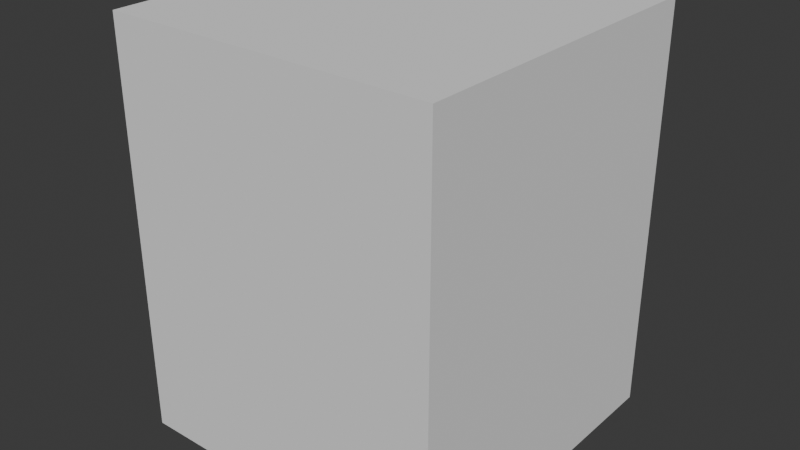 # Source: villager_00.blend  (saved by Blender 5.1.30; exported with 4.5.12 LTS)
import bpy
from mathutils import Matrix  # noqa: F401  (used for matrix-valued properties, if any)

bpy.ops.wm.read_factory_settings(use_empty=True)
scene = bpy.context.scene
scene.name = 'Scene'

# ---- collections
col_villager_00 = bpy.data.collections.new('villager_00'); scene.collection.children.link(col_villager_00)
col_villager_00_002 = bpy.data.collections.new('villager_00.002'); col_villager_00.children.link(col_villager_00_002)

# ---- materials (node trees are filled in below, after node groups)
mat_neanderthal = bpy.data.materials.new('neanderthal')

# ---- material node trees

# ---- world
world_world = bpy.data.worlds.new('World'); scene.world = world_world
world_world.use_nodes = True; world_world.node_tree.nodes.clear()
_N = world_world.node_tree.nodes; _L = world_world.node_tree.links
n0 = _N.new('ShaderNodeOutputWorld'); n0.name = 'World Output'; n0.location = (300, 300)
n1 = _N.new('ShaderNodeBackground'); n1.name = 'Background'; n1.location = (10, 300)
n1.inputs[0].default_value = (0.05088, 0.05088, 0.05088, 1.0)
_L.new(n1.outputs[0], n0.inputs[0])
n0.is_active_output = True
world_world.color = (0.05088, 0.05088, 0.05088)
world_world.use_sun_shadow = False
world_world.sun_shadow_jitter_overblur = 0.0

# ---- meshes
me_cube_001 = bpy.data.meshes.new('Cube.001')
me_cube_001.from_pydata([(-1.0, -1.0, -1.0), (-1.0, -1.0, 1.0), (-1.0, 1.0, -1.0), (-1.0, 1.0, 1.0), (1.0, -1.0, -1.0), (1.0, -1.0, 1.0), (1.0, 1.0, -1.0), (1.0, 1.0, 1.0)], [], [(0, 1, 3, 2), (2, 3, 7, 6), (6, 7, 5, 4), (4, 5, 1, 0), (2, 6, 4, 0), (7, 3, 1, 5)])
_uv = me_cube_001.uv_layers.new(name='UVMap')
_uv.uv.foreach_set('vector', [0.375, 0.0, 0.625, 0.0, 0.625, 0.25, 0.375, 0.25, 0.375, 0.25, 0.625, 0.25, 0.625, 0.5, 0.375, 0.5, 0.375, 0.5, 0.625, 0.5, 0.625, 0.75, 0.375, 0.75, 0.375, 0.75, 0.625, 0.75, 0.625, 1.0, 0.375, 1.0, 0.125, 0.5, 0.375, 0.5, 0.375, 0.75, 0.125, 0.75, 0.625, 0.5, 0.875, 0.5, 0.875, 0.75, 0.625, 0.75])
me_cube_001.update()
me_lowpolymesh_003 = bpy.data.meshes.new('LowPolymesh.003')
me_lowpolymesh_003.from_pydata([], [], [])
me_lowpolymesh_003.materials.append(None)
me_lowpolymesh_003.update()
arm_armature_003 = bpy.data.armatures.new('Armature.003')  # bones are not reproduced

# ---- objects
ob_collision = bpy.data.objects.new('COLLISION', me_cube_001)
ob_socket_weapon = bpy.data.objects.new('SOCKET_WEAPON', None)
ob_armature_002 = bpy.data.objects.new('Armature.002', arm_armature_003)
ob_villager_001 = bpy.data.objects.new('villager.001', me_lowpolymesh_003)

# ---- transforms, parenting, visibility, modifiers, constraints
ob_collision.location = (-0.0006739, -0.06597, 1.0)
ob_collision.scale = (0.8, 0.8, 1.0)
ob_collision.display_type = 'BOUNDS'
ob_collision.display_bounds_type = 'CYLINDER'
ob_socket_weapon.parent = ob_armature_002
ob_socket_weapon.location = (0.0, 0.2, 0.5)
ob_socket_weapon.scale = (4.0, 4.0, 4.0)
ob_armature_002.location = (0.0, 0.0, 0.0)
ob_armature_002.scale = (0.25, 0.25, 0.25)
ob_villager_001.parent = ob_armature_002
ob_villager_001.location = (0.0, 0.0, 0.0)
ob_villager_001.color = (0.8, 0.8, 0.8, 1.0)
ob_villager_001.material_slots[0].link = 'OBJECT'; ob_villager_001.material_slots[0].material = mat_neanderthal
_m = ob_villager_001.modifiers.new('Armature', 'ARMATURE')
_m.object = ob_armature_002

# ---- collection membership
col_villager_00.objects.link(ob_collision)
col_villager_00.objects.link(ob_socket_weapon)
col_villager_00_002.objects.link(ob_armature_002)
col_villager_00_002.objects.link(ob_villager_001)

# ---- scene / render settings (as saved in the file)
scene.frame_start = 1; scene.frame_end = 250; scene.frame_set(1)
scene.render.engine = 'BLENDER_EEVEE_NEXT'
scene.render.bake_bias = 0.0
scene.render.bake_samples = 0
scene.cycles.sampling_pattern = 'TABULATED_SOBOL'
bpy.context.view_layer.update()

# ---- added for rendering (the .blend has no active camera and no usable light): camera, sun
cam_auto = bpy.data.cameras.new('AutoCamera')
cam_auto.lens = 50.0
cam_auto.sensor_width = 36.0
cam_auto.clip_end = 1000.0
ob_auto_camera = bpy.data.objects.new('AutoCamera', cam_auto)
scene.collection.objects.link(ob_auto_camera)
ob_auto_camera.location = (2.79344, -3.41891, 3.23529)
ob_auto_camera.rotation_euler = (1.09748, -7.21219e-08, 0.694738)
scene.camera = ob_auto_camera
light_auto_sun = bpy.data.lights.new('AutoSun', 'SUN')
light_auto_sun.energy = 3.0
light_auto_sun.angle = 0.0523599
ob_auto_sun = bpy.data.objects.new('AutoSun', light_auto_sun)
scene.collection.objects.link(ob_auto_sun)
ob_auto_sun.rotation_euler = (0.872665, 0.174533, 0.523599)
bpy.context.view_layer.update()
